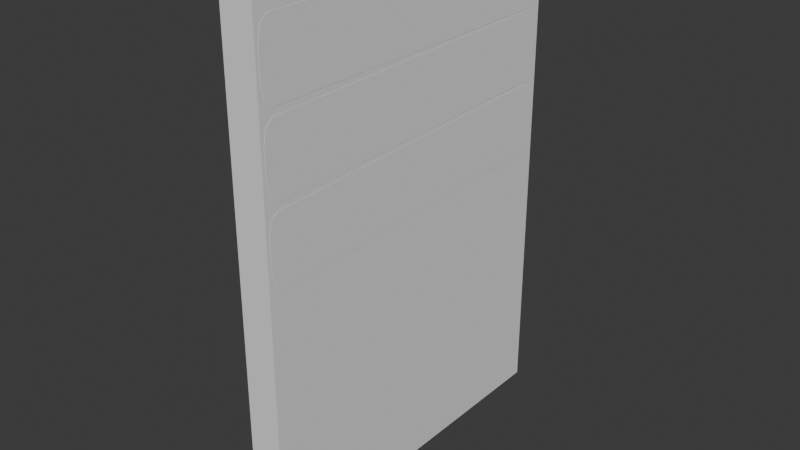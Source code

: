 # Source: bottom_right_sign.blend  (saved by Blender 5.0.119; exported with 4.5.12 LTS)
import bpy
from mathutils import Matrix  # noqa: F401  (used for matrix-valued properties, if any)

bpy.ops.wm.read_factory_settings(use_empty=True)
scene = bpy.context.scene
scene.name = 'Scene'

# ---- collections
col_collection = bpy.data.collections.new('Collection'); scene.collection.children.link(col_collection)

# ---- world
world_world = bpy.data.worlds.new('World'); scene.world = world_world
world_world.use_nodes = True; world_world.node_tree.nodes.clear()
_N = world_world.node_tree.nodes; _L = world_world.node_tree.links
n0 = _N.new('ShaderNodeOutputWorld'); n0.name = 'World Output'; n0.location = (200, 100)
n1 = _N.new('ShaderNodeBackground'); n1.name = 'Background'; n1.location = (-200, 100)
n1.inputs[0].default_value = (0.05088, 0.05088, 0.05088, 1.0)
_L.new(n1.outputs[0], n0.inputs[0])
n0.is_active_output = True
world_world.color = (0.05088, 0.05088, 0.05088)
world_world.sun_shadow_jitter_overblur = 0.0

# ---- meshes
me_cube_001 = bpy.data.meshes.new('Cube.001')
me_cube_001.from_pydata([(-0.05983, -0.05983, -1.0), (-0.05983, -0.05983, 1.0), (-0.05983, 0.05983, -1.0), (-0.05983, 0.05983, 1.0), (0.05983, -0.05983, -1.0), (0.05983, -0.05983, 1.0), (0.05983, 0.05983, -1.0), (0.05983, 0.05983, 1.0), (-0.05983, -0.9566, -1.0), (-0.05983, -0.9566, 1.0), (-0.05983, -1.076, -1.0), (-0.05983, -1.076, 1.0), (0.05983, -0.9566, -1.0), (0.05983, -0.9566, 1.0), (0.05983, -1.076, -1.0), (0.05983, -1.076, 1.0)], [], [(0, 1, 3, 2), (2, 3, 7, 6), (6, 7, 5, 4), (4, 5, 1, 0), (2, 6, 4, 0), (7, 3, 1, 5), (8, 10, 11, 9), (10, 14, 15, 11), (14, 12, 13, 15), (12, 8, 9, 13), (10, 8, 12, 14), (15, 13, 9, 11)])
_uv = me_cube_001.uv_layers.new(name='UVMap')
_uv.uv.foreach_set('vector', [0.6911, 0.7134, 0.6911, 0.0, 0.7338, 0.0, 0.7338, 0.7134, 0.7338, 0.7134, 0.7338, 0.0, 0.7764, 0.0, 0.7764, 0.7134, 0.7764, 0.7134, 0.7764, 0.0, 0.8191, 0.0, 0.8191, 0.7134, 0.8191, 0.7134, 0.8191, 0.0, 0.8618, 0.0, 0.8618, 0.7134, 0.1436, 0.5064, 0.1436, 0.5491, 0.101, 0.5491, 0.101, 0.5064, 0.1863, 0.5064, 0.1863, 0.5491, 0.1436, 0.5491, 0.1436, 0.5064, 0.6484, 0.7134, 0.6057, 0.7134, 0.6057, 0.0, 0.6484, 0.0, 0.9045, 0.7134, 0.8618, 0.7134, 0.8618, 0.0, 0.9045, 0.0, 0.6911, 0.7134, 0.6484, 0.7134, 0.6484, 0.0, 0.6911, 0.0, 0.9472, 0.7134, 0.9045, 0.7134, 0.9045, 0.0, 0.9472, 0.0, 0.04268, 0.5064, 0.04268, 0.5491, 0.0, 0.5491, 0.0, 0.5064, 0.08537, 0.5064, 0.08537, 0.5491, 0.04268, 0.5491, 0.04268, 0.5064])
me_cube_001.update()
me_cube_002 = bpy.data.meshes.new('Cube.002')
me_cube_002.from_pydata([(-0.02468, -0.6675, -0.1415), (-0.02468, -0.7098, -0.06017), (-0.02468, -0.6974, -0.1177), (-0.02468, -0.7098, 0.06017), (-0.02468, -0.6675, 0.1415), (-0.02468, -0.6974, 0.1177), (-0.02468, 0.7098, -0.06017), (-0.02468, 0.6675, -0.1415), (-0.02468, 0.6974, -0.1177), (-0.02468, 0.6675, 0.1415), (-0.02468, 0.7098, 0.06017), (-0.02468, 0.6974, 0.1177), (0.02468, -0.7098, -0.06017), (0.02468, -0.6675, -0.1415), (0.02468, -0.6974, -0.1177), (0.02468, -0.6675, 0.1415), (0.02468, -0.7098, 0.06017), (0.02468, -0.6974, 0.1177), (0.02468, 0.6675, -0.1415), (0.02468, 0.7098, -0.06017), (0.02468, 0.6974, -0.1177), (0.02468, 0.7098, 0.06017), (0.02468, 0.6675, 0.1415), (0.02468, 0.6974, 0.1177), (-0.02468, -0.6649, -0.4534), (-0.02468, -0.7086, -0.3729), (-0.02468, -0.6952, -0.4301), (-0.02468, -0.7108, -0.2525), (-0.02468, -0.67, -0.1705), (-0.02468, -0.6994, -0.1948), (-0.02468, 0.7108, -0.3475), (-0.02468, 0.67, -0.4295), (-0.02468, 0.6994, -0.4052), (-0.02468, 0.6649, -0.1466), (-0.02468, 0.7086, -0.2271), (-0.02468, 0.6952, -0.1699), (0.02468, -0.7086, -0.3729), (0.02468, -0.6649, -0.4534), (0.02468, -0.6952, -0.4301), (0.02468, -0.67, -0.1705), (0.02468, -0.7108, -0.2525), (0.02468, -0.6994, -0.1948), (0.02468, 0.67, -0.4295), (0.02468, 0.7108, -0.3475), (0.02468, 0.6994, -0.4052), (0.02468, 0.7086, -0.2271), (0.02468, 0.6649, -0.1466), (0.02468, 0.6952, -0.1699), (-0.02468, -0.6632, -0.7605), (-0.02468, -0.7078, -0.6804), (-0.02468, -0.6938, -0.7375), (-0.02468, -0.7112, -0.5601), (-0.02468, -0.6713, -0.4776), (-0.02468, -0.7005, -0.5022), (-0.02468, 0.7112, -0.6399), (-0.02468, 0.6713, -0.7224), (-0.02468, 0.7005, -0.6978), (-0.02468, 0.6632, -0.4395), (-0.02468, 0.7078, -0.5196), (-0.02468, 0.6938, -0.4625), (0.02468, -0.7078, -0.6804), (0.02468, -0.6632, -0.7605), (0.02468, -0.6938, -0.7375), (0.02468, -0.6713, -0.4776), (0.02468, -0.7112, -0.5601), (0.02468, -0.7005, -0.5022), (0.02468, 0.6713, -0.7224), (0.02468, 0.7112, -0.6399), (0.02468, 0.7005, -0.6978), (0.02468, 0.7078, -0.5196), (0.02468, 0.6632, -0.4395), (0.02468, 0.6938, -0.4625)], [], [(18, 7, 8, 20), (20, 8, 6, 19), (9, 22, 23, 11), (11, 23, 21, 10), (0, 13, 14, 2), (2, 14, 12, 1), (15, 4, 5, 17), (17, 5, 3, 16), (7, 18, 13, 0), (0, 2, 1, 3, 5, 4, 9, 11, 10, 6, 8, 7), (12, 16, 3, 1), (22, 9, 4, 15), (6, 10, 21, 19), (18, 20, 19, 21, 23, 22, 15, 17, 16, 12, 14, 13), (42, 31, 32, 44), (44, 32, 30, 43), (33, 46, 47, 35), (35, 47, 45, 34), (24, 37, 38, 26), (26, 38, 36, 25), (39, 28, 29, 41), (41, 29, 27, 40), (31, 42, 37, 24), (24, 26, 25, 27, 29, 28, 33, 35, 34, 30, 32, 31), (36, 40, 27, 25), (46, 33, 28, 39), (30, 34, 45, 43), (42, 44, 43, 45, 47, 46, 39, 41, 40, 36, 38, 37), (66, 55, 56, 68), (68, 56, 54, 67), (57, 70, 71, 59), (59, 71, 69, 58), (48, 61, 62, 50), (50, 62, 60, 49), (63, 52, 53, 65), (65, 53, 51, 64), (55, 66, 61, 48), (48, 50, 49, 51, 53, 52, 57, 59, 58, 54, 56, 55), (60, 64, 51, 49), (70, 57, 52, 63), (54, 58, 69, 67), (66, 68, 67, 69, 71, 70, 63, 65, 64, 60, 62, 61)])
_uv = me_cube_002.uv_layers.new(name='UVMap')
_uv.uv.foreach_set('vector', [1.0, 0.01079, 0.9824, 0.01079, 0.9824, 0.0, 1.0, 0.0, 0.2743, 0.5903, 0.2567, 0.5903, 0.2567, 0.5699, 0.2743, 0.5699, 1.0, 0.5081, 0.9824, 0.5081, 0.9824, 0.4975, 1.0, 0.4975, 0.2567, 0.5064, 0.2743, 0.5064, 0.2743, 0.527, 0.2567, 0.527, 0.9824, 0.487, 1.0, 0.487, 1.0, 0.4975, 0.9824, 0.4975, 0.2919, 0.5903, 0.2743, 0.5903, 0.2743, 0.5697, 0.2919, 0.5697, 0.9824, 0.9842, 1.0, 0.9842, 1.0, 0.995, 0.9824, 0.995, 0.2743, 0.5064, 0.2919, 0.5064, 0.2919, 0.5268, 0.2743, 0.5268, 0.9824, 0.01079, 1.0, 0.01079, 1.0, 0.487, 0.9824, 0.487, 0.2019, 0.4913, 0.1934, 0.502, 0.1729, 0.5064, 0.13, 0.5064, 0.1094, 0.502, 0.101, 0.4913, 0.101, 0.01508, 0.1094, 0.004416, 0.13, -1.145e-08, 0.1729, -8.208e-09, 0.1934, 0.004416, 0.2019, 0.01508, 0.2743, 0.5697, 0.2743, 0.5268, 0.2919, 0.5268, 0.2919, 0.5697, 0.9824, 0.5081, 1.0, 0.5081, 1.0, 0.9842, 0.9824, 0.9842, 0.2567, 0.5699, 0.2567, 0.527, 0.2743, 0.527, 0.2743, 0.5699, 0.3029, 0.4913, 0.2944, 0.502, 0.2738, 0.5064, 0.2309, 0.5064, 0.2104, 0.502, 0.2019, 0.4913, 0.2019, 0.01508, 0.2104, 0.004416, 0.2309, -3.827e-09, 0.2738, -5.863e-10, 0.2944, 0.004416, 0.3029, 0.01508, 0.9648, 0.01064, 0.9472, 0.01064, 0.9472, 0.0, 0.9648, 0.0, 0.2215, 0.5903, 0.2039, 0.5903, 0.2039, 0.5698, 0.2215, 0.5698, 0.9824, 0.01068, 0.9648, 0.01068, 0.9648, 0.0, 0.9824, 0.0, 0.2039, 0.5064, 0.2215, 0.5064, 0.2215, 0.5269, 0.2039, 0.5269, 0.9472, 0.4869, 0.9648, 0.4869, 0.9648, 0.4975, 0.9472, 0.4975, 0.2039, 0.5903, 0.1863, 0.5903, 0.1863, 0.5698, 0.2039, 0.5698, 0.9648, 0.4869, 0.9824, 0.4869, 0.9824, 0.4975, 0.9648, 0.4975, 0.1863, 0.5064, 0.2039, 0.5064, 0.2039, 0.5269, 0.1863, 0.5269, 0.9472, 0.01064, 0.9648, 0.01064, 0.9648, 0.4869, 0.9472, 0.4869, 0.6057, 0.4913, 0.5972, 0.502, 0.5767, 0.5064, 0.5338, 0.5064, 0.5133, 0.502, 0.5048, 0.4913, 0.5048, 0.01508, 0.5133, 0.004416, 0.5338, -8.811e-09, 0.5767, 1.048e-08, 0.5972, 0.004416, 0.6057, 0.01508, 0.1863, 0.5698, 0.1863, 0.5269, 0.2039, 0.5269, 0.2039, 0.5698, 0.9648, 0.01068, 0.9824, 0.01068, 0.9824, 0.4869, 0.9648, 0.4869, 0.2039, 0.5698, 0.2039, 0.5269, 0.2215, 0.5269, 0.2215, 0.5698, 1.681e-07, 0.01508, 0.008498, 0.004416, 0.02901, 9.797e-09, 0.07194, 5.855e-09, 0.09245, 0.004416, 0.101, 0.01508, 0.101, 0.4913, 0.09245, 0.502, 0.07194, 0.5064, 0.02901, 0.5064, 0.008498, 0.502, -8.272e-09, 0.4913, 0.9824, 0.5081, 0.9648, 0.5081, 0.9648, 0.4975, 0.9824, 0.4975, 0.2567, 0.5903, 0.2391, 0.5903, 0.2391, 0.5697, 0.2567, 0.5697, 0.9648, 0.5083, 0.9472, 0.5083, 0.9472, 0.4975, 0.9648, 0.4975, 0.2391, 0.5064, 0.2567, 0.5064, 0.2567, 0.5268, 0.2391, 0.5268, 0.9648, 0.9843, 0.9824, 0.9843, 0.9824, 0.995, 0.9648, 0.995, 0.2391, 0.5903, 0.2215, 0.5903, 0.2215, 0.5699, 0.2391, 0.5699, 0.9472, 0.9845, 0.9648, 0.9845, 0.9648, 0.995, 0.9472, 0.995, 0.2215, 0.5064, 0.2391, 0.5064, 0.2391, 0.5269, 0.2215, 0.5269, 0.9648, 0.5081, 0.9824, 0.5081, 0.9824, 0.9843, 0.9648, 0.9843, 0.4038, 0.4913, 0.3953, 0.502, 0.3748, 0.5064, 0.3319, 0.5064, 0.3114, 0.502, 0.3029, 0.4913, 0.3029, 0.01508, 0.3114, 0.004416, 0.3319, -1.381e-09, 0.3748, -2.314e-08, 0.3953, 0.004416, 0.4038, 0.01508, 0.2215, 0.5699, 0.2215, 0.5269, 0.2391, 0.5269, 0.2391, 0.5699, 0.9472, 0.5083, 0.9648, 0.5083, 0.9648, 0.9845, 0.9472, 0.9845, 0.2391, 0.5697, 0.2391, 0.5268, 0.2567, 0.5268, 0.2567, 0.5697, 0.4038, 0.01508, 0.4123, 0.004416, 0.4328, -9.604e-09, 0.4757, 1.216e-08, 0.4963, 0.004416, 0.5048, 0.01508, 0.5048, 0.4913, 0.4963, 0.502, 0.4757, 0.5064, 0.4328, 0.5064, 0.4123, 0.502, 0.4038, 0.4913])
me_cube_002.materials.append(None)
me_cube_002.update()
me_cube = bpy.data.meshes.new('Cube')
me_cube.from_pydata([(-1.0, -1.0, -1.0), (-1.0, -1.0, 1.0), (-1.0, 1.0, -1.0), (-1.0, 1.0, 1.0), (1.0, -1.0, -1.0), (1.0, -1.0, 1.0), (1.0, 1.0, -1.0), (1.0, 1.0, 1.0)], [], [(0, 1, 3, 2), (2, 3, 7, 6), (6, 7, 5, 4), (4, 5, 1, 0), (2, 6, 4, 0), (7, 3, 1, 5)])
_uv = me_cube.uv_layers.new(name='UVMap')
_uv.uv.foreach_set('vector', [0.375, 0.0, 0.625, 0.0, 0.625, 0.25, 0.375, 0.25, 0.375, 0.25, 0.625, 0.25, 0.625, 0.5, 0.375, 0.5, 0.375, 0.5, 0.625, 0.5, 0.625, 0.75, 0.375, 0.75, 0.375, 0.75, 0.625, 0.75, 0.625, 1.0, 0.375, 1.0, 0.125, 0.5, 0.375, 0.5, 0.375, 0.75, 0.125, 0.75, 0.625, 0.5, 0.875, 0.5, 0.875, 0.75, 0.625, 0.75])
me_cube.update()

# ---- objects
ob_cube = bpy.data.objects.new('Cube', me_cube_001)
ob_cube_002 = bpy.data.objects.new('Cube.002', me_cube_002)
ob_colision_colonly = bpy.data.objects.new('colision-colonly', me_cube)

# ---- transforms, parenting, visibility, modifiers, constraints
ob_cube.location = (0.0, 0.5082, 0.3654)
ob_cube_002.location = (0.06536, 0.0, 1.184)
ob_colision_colonly.location = (0.02238, 0.0, 0.3771)
ob_colision_colonly.scale = (0.06698, 0.7234, 1.0)

# ---- collection membership
col_collection.objects.link(ob_cube)
col_collection.objects.link(ob_cube_002)
col_collection.objects.link(ob_colision_colonly)

# ---- scene / render settings (as saved in the file)
scene.frame_start = 1; scene.frame_end = 250; scene.frame_set(1)
scene.render.engine = 'BLENDER_EEVEE_NEXT'
scene.render.bake_bias = 0.0
scene.render.bake_samples = 0
scene.cycles.sampling_pattern = 'TABULATED_SOBOL'
scene.eevee.use_volume_custom_range = False
bpy.context.view_layer.update()

# ---- added for rendering (the .blend has no active camera and no usable light): camera, sun
cam_auto = bpy.data.cameras.new('AutoCamera')
cam_auto.lens = 50.0
cam_auto.sensor_width = 36.0
cam_auto.clip_end = 1000.0
ob_auto_camera = bpy.data.objects.new('AutoCamera', cam_auto)
scene.collection.objects.link(ob_auto_camera)
ob_auto_camera.location = (2.31193, -2.7562, 2.20873)
ob_auto_camera.rotation_euler = (1.09748, -7.21219e-08, 0.694738)
scene.camera = ob_auto_camera
light_auto_sun = bpy.data.lights.new('AutoSun', 'SUN')
light_auto_sun.energy = 3.0
light_auto_sun.angle = 0.0523599
ob_auto_sun = bpy.data.objects.new('AutoSun', light_auto_sun)
scene.collection.objects.link(ob_auto_sun)
ob_auto_sun.rotation_euler = (0.872665, 0.174533, 0.523599)
bpy.context.view_layer.update()
